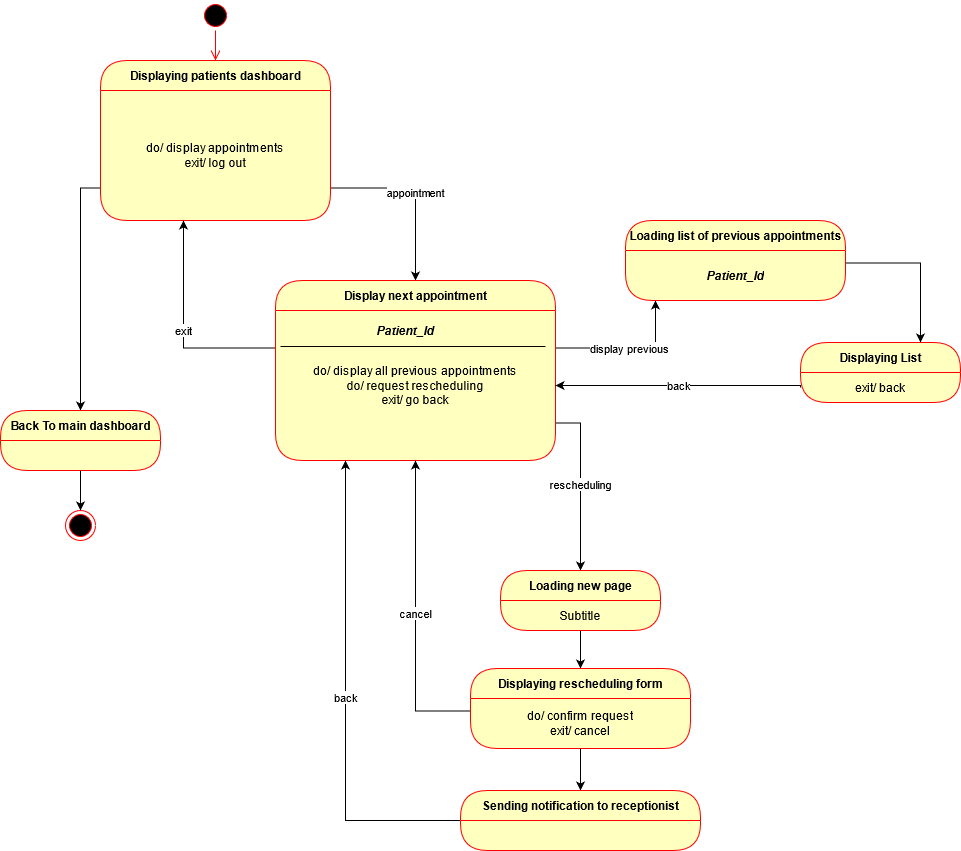

The diagram above was exported from draw.io. Its source (the exported page's mxGraphModel, read from the mxfile embedded in the PNG):
<mxGraphModel dx="1374" dy="533" grid="1" gridSize="10" guides="1" tooltips="1" connect="1" arrows="1" fold="1" page="1" pageScale="1" pageWidth="850" pageHeight="1100" math="0" shadow="0">
  <root>
    <mxCell id="0" />
    <mxCell id="1" parent="0" />
    <mxCell id="Hxhbhv6vB8Q0FQudTqsz-1" value="" style="ellipse;html=1;shape=startState;fillColor=#000000;strokeColor=#ff0000;" parent="1" vertex="1">
      <mxGeometry x="470" y="140" width="30" height="30" as="geometry" />
    </mxCell>
    <mxCell id="Hxhbhv6vB8Q0FQudTqsz-2" value="" style="edgeStyle=orthogonalEdgeStyle;html=1;verticalAlign=bottom;endArrow=open;endSize=8;strokeColor=#ff0000;" parent="1" source="Hxhbhv6vB8Q0FQudTqsz-1" target="Hxhbhv6vB8Q0FQudTqsz-3" edge="1">
      <mxGeometry relative="1" as="geometry">
        <mxPoint x="455" y="230" as="targetPoint" />
      </mxGeometry>
    </mxCell>
    <mxCell id="Hxhbhv6vB8Q0FQudTqsz-3" value="&lt;div&gt;Displaying patients dashboard&lt;/div&gt;" style="swimlane;html=1;fontStyle=1;align=center;verticalAlign=middle;childLayout=stackLayout;horizontal=1;startSize=30;horizontalStack=0;resizeParent=0;resizeLast=1;container=0;fontColor=#000000;collapsible=0;rounded=1;arcSize=30;strokeColor=#ff0000;fillColor=#ffffc0;swimlaneFillColor=#ffffc0;dropTarget=0;" parent="1" vertex="1">
      <mxGeometry x="370" y="200" width="230" height="160" as="geometry" />
    </mxCell>
    <mxCell id="Hxhbhv6vB8Q0FQudTqsz-4" value="&lt;div&gt;do/ display appointments &lt;br&gt;&lt;/div&gt;&lt;div&gt;exit/ log out&lt;br&gt;&lt;/div&gt;" style="text;html=1;strokeColor=none;fillColor=none;align=center;verticalAlign=middle;spacingLeft=4;spacingRight=4;whiteSpace=wrap;overflow=hidden;rotatable=0;fontColor=#000000;" parent="Hxhbhv6vB8Q0FQudTqsz-3" vertex="1">
      <mxGeometry y="30" width="230" height="130" as="geometry" />
    </mxCell>
    <mxCell id="Hxhbhv6vB8Q0FQudTqsz-5" value="appointment" style="edgeStyle=orthogonalEdgeStyle;rounded=0;orthogonalLoop=1;jettySize=auto;html=1;exitX=1;exitY=0.75;exitDx=0;exitDy=0;" parent="1" source="Hxhbhv6vB8Q0FQudTqsz-4" target="Hxhbhv6vB8Q0FQudTqsz-6" edge="1">
      <mxGeometry relative="1" as="geometry">
        <mxPoint x="665" y="430" as="targetPoint" />
        <mxPoint x="527.5" y="370" as="sourcePoint" />
      </mxGeometry>
    </mxCell>
    <mxCell id="Hxhbhv6vB8Q0FQudTqsz-6" value="Display next appointment" style="swimlane;html=1;fontStyle=1;align=center;verticalAlign=middle;childLayout=stackLayout;horizontal=1;startSize=30;horizontalStack=0;resizeParent=0;resizeLast=1;container=0;fontColor=#000000;collapsible=0;rounded=1;arcSize=30;strokeColor=#ff0000;fillColor=#ffffc0;swimlaneFillColor=#ffffc0;dropTarget=0;" parent="1" vertex="1">
      <mxGeometry x="545" y="420" width="280" height="180" as="geometry" />
    </mxCell>
    <mxCell id="Hxhbhv6vB8Q0FQudTqsz-7" value="&lt;div&gt;do/ display all previous appointments&lt;/div&gt;&lt;div&gt;do/ request rescheduling&lt;/div&gt;&lt;div&gt;exit/ go back&lt;br&gt;&lt;/div&gt;" style="text;html=1;strokeColor=none;fillColor=none;align=center;verticalAlign=middle;spacingLeft=4;spacingRight=4;whiteSpace=wrap;overflow=hidden;rotatable=0;fontColor=#000000;" parent="Hxhbhv6vB8Q0FQudTqsz-6" vertex="1">
      <mxGeometry y="30" width="280" height="150" as="geometry" />
    </mxCell>
    <mxCell id="Hxhbhv6vB8Q0FQudTqsz-8" value="exit" style="edgeStyle=orthogonalEdgeStyle;rounded=0;orthogonalLoop=1;jettySize=auto;html=1;exitX=0;exitY=0.25;exitDx=0;exitDy=0;" parent="1" source="Hxhbhv6vB8Q0FQudTqsz-7" edge="1">
      <mxGeometry relative="1" as="geometry">
        <mxPoint x="453" y="360" as="targetPoint" />
      </mxGeometry>
    </mxCell>
    <mxCell id="Hxhbhv6vB8Q0FQudTqsz-9" value="" style="line;strokeWidth=1;fillColor=none;align=left;verticalAlign=middle;spacingTop=-1;spacingLeft=3;spacingRight=3;rotatable=0;labelPosition=right;points=[];portConstraint=eastwest;" parent="1" vertex="1">
      <mxGeometry x="550" y="482" width="265" height="8" as="geometry" />
    </mxCell>
    <mxCell id="Hxhbhv6vB8Q0FQudTqsz-10" value="&lt;b&gt;&lt;i&gt;Patient_Id&lt;/i&gt;&lt;/b&gt;" style="text;html=1;strokeColor=none;fillColor=none;align=center;verticalAlign=middle;whiteSpace=wrap;rounded=0;" parent="1" vertex="1">
      <mxGeometry x="535" y="460" width="280" height="20" as="geometry" />
    </mxCell>
    <mxCell id="Hxhbhv6vB8Q0FQudTqsz-11" value="display previous" style="edgeStyle=orthogonalEdgeStyle;rounded=0;orthogonalLoop=1;jettySize=auto;html=1;exitX=1;exitY=0.25;exitDx=0;exitDy=0;" parent="1" source="Hxhbhv6vB8Q0FQudTqsz-7" target="Hxhbhv6vB8Q0FQudTqsz-12" edge="1">
      <mxGeometry relative="1" as="geometry">
        <mxPoint x="975" y="390" as="targetPoint" />
        <Array as="points">
          <mxPoint x="925" y="488" />
          <mxPoint x="925" y="390" />
        </Array>
      </mxGeometry>
    </mxCell>
    <mxCell id="Hxhbhv6vB8Q0FQudTqsz-12" value="Loading list of previous appointments" style="swimlane;html=1;fontStyle=1;align=center;verticalAlign=middle;childLayout=stackLayout;horizontal=1;startSize=30;horizontalStack=0;resizeParent=0;resizeLast=1;container=0;fontColor=#000000;collapsible=0;rounded=1;arcSize=30;strokeColor=#ff0000;fillColor=#ffffc0;swimlaneFillColor=#ffffc0;dropTarget=0;" parent="1" vertex="1">
      <mxGeometry x="895" y="360" width="220" height="80" as="geometry" />
    </mxCell>
    <mxCell id="Hxhbhv6vB8Q0FQudTqsz-13" value="&lt;b&gt;&lt;i&gt;Patient_Id&lt;/i&gt;&lt;/b&gt;" style="text;html=1;strokeColor=none;fillColor=none;align=center;verticalAlign=middle;spacingLeft=4;spacingRight=4;whiteSpace=wrap;overflow=hidden;rotatable=0;fontColor=#000000;" parent="Hxhbhv6vB8Q0FQudTqsz-12" vertex="1">
      <mxGeometry y="30" width="220" height="50" as="geometry" />
    </mxCell>
    <mxCell id="Hxhbhv6vB8Q0FQudTqsz-14" value="&lt;i&gt;Patient_Id&lt;/i&gt;" style="text;html=1;strokeColor=none;fillColor=none;align=center;verticalAlign=middle;spacingLeft=4;spacingRight=4;whiteSpace=wrap;overflow=hidden;rotatable=0;fontColor=#000000;" parent="Hxhbhv6vB8Q0FQudTqsz-12" vertex="1">
      <mxGeometry y="80" width="220" as="geometry" />
    </mxCell>
    <mxCell id="Hxhbhv6vB8Q0FQudTqsz-15" style="edgeStyle=orthogonalEdgeStyle;rounded=0;orthogonalLoop=1;jettySize=auto;html=1;exitX=1;exitY=0.25;exitDx=0;exitDy=0;entryX=0.75;entryY=0;entryDx=0;entryDy=0;" parent="1" source="Hxhbhv6vB8Q0FQudTqsz-13" target="Hxhbhv6vB8Q0FQudTqsz-16" edge="1">
      <mxGeometry relative="1" as="geometry">
        <mxPoint x="1125" y="510" as="targetPoint" />
      </mxGeometry>
    </mxCell>
    <mxCell id="Hxhbhv6vB8Q0FQudTqsz-16" value="Displaying List" style="swimlane;html=1;fontStyle=1;align=center;verticalAlign=middle;childLayout=stackLayout;horizontal=1;startSize=30;horizontalStack=0;resizeParent=0;resizeLast=1;container=0;fontColor=#000000;collapsible=0;rounded=1;arcSize=30;strokeColor=#ff0000;fillColor=#ffffc0;swimlaneFillColor=#ffffc0;dropTarget=0;" parent="1" vertex="1">
      <mxGeometry x="1070" y="482" width="160" height="60" as="geometry" />
    </mxCell>
    <mxCell id="Hxhbhv6vB8Q0FQudTqsz-17" value="exit/ back" style="text;html=1;strokeColor=none;fillColor=none;align=center;verticalAlign=middle;spacingLeft=4;spacingRight=4;whiteSpace=wrap;overflow=hidden;rotatable=0;fontColor=#000000;" parent="Hxhbhv6vB8Q0FQudTqsz-16" vertex="1">
      <mxGeometry y="30" width="160" height="30" as="geometry" />
    </mxCell>
    <mxCell id="Hxhbhv6vB8Q0FQudTqsz-18" value="back" style="edgeStyle=orthogonalEdgeStyle;rounded=0;orthogonalLoop=1;jettySize=auto;html=1;entryX=1;entryY=0.5;entryDx=0;entryDy=0;exitX=0;exitY=0.5;exitDx=0;exitDy=0;" parent="1" source="Hxhbhv6vB8Q0FQudTqsz-17" target="Hxhbhv6vB8Q0FQudTqsz-7" edge="1">
      <mxGeometry relative="1" as="geometry">
        <mxPoint x="1015" y="510" as="sourcePoint" />
        <Array as="points">
          <mxPoint x="1070" y="525" />
        </Array>
      </mxGeometry>
    </mxCell>
    <mxCell id="Hxhbhv6vB8Q0FQudTqsz-19" value="rescheduling" style="edgeStyle=orthogonalEdgeStyle;rounded=0;orthogonalLoop=1;jettySize=auto;html=1;exitX=1;exitY=0.75;exitDx=0;exitDy=0;" parent="1" source="Hxhbhv6vB8Q0FQudTqsz-7" target="Hxhbhv6vB8Q0FQudTqsz-21" edge="1">
      <mxGeometry relative="1" as="geometry">
        <mxPoint x="940" y="710" as="targetPoint" />
        <mxPoint x="670" y="660" as="sourcePoint" />
      </mxGeometry>
    </mxCell>
    <mxCell id="Hxhbhv6vB8Q0FQudTqsz-20" style="edgeStyle=orthogonalEdgeStyle;rounded=0;orthogonalLoop=1;jettySize=auto;html=1;exitX=0.5;exitY=1;exitDx=0;exitDy=0;" parent="1" source="Hxhbhv6vB8Q0FQudTqsz-21" target="Hxhbhv6vB8Q0FQudTqsz-23" edge="1">
      <mxGeometry relative="1" as="geometry">
        <mxPoint x="850.0588235294117" y="849.9999999999998" as="targetPoint" />
      </mxGeometry>
    </mxCell>
    <mxCell id="Hxhbhv6vB8Q0FQudTqsz-21" value="Loading new page" style="swimlane;html=1;fontStyle=1;align=center;verticalAlign=middle;childLayout=stackLayout;horizontal=1;startSize=30;horizontalStack=0;resizeParent=0;resizeLast=1;container=0;fontColor=#000000;collapsible=0;rounded=1;arcSize=30;strokeColor=#ff0000;fillColor=#ffffc0;swimlaneFillColor=#ffffc0;dropTarget=0;" parent="1" vertex="1">
      <mxGeometry x="770" y="710" width="160" height="60" as="geometry" />
    </mxCell>
    <mxCell id="Hxhbhv6vB8Q0FQudTqsz-22" value="Subtitle" style="text;html=1;strokeColor=none;fillColor=none;align=center;verticalAlign=middle;spacingLeft=4;spacingRight=4;whiteSpace=wrap;overflow=hidden;rotatable=0;fontColor=#000000;" parent="Hxhbhv6vB8Q0FQudTqsz-21" vertex="1">
      <mxGeometry y="30" width="160" height="30" as="geometry" />
    </mxCell>
    <mxCell id="Hxhbhv6vB8Q0FQudTqsz-23" value="Displaying rescheduling form" style="swimlane;html=1;fontStyle=1;align=center;verticalAlign=middle;childLayout=stackLayout;horizontal=1;startSize=30;horizontalStack=0;resizeParent=0;resizeLast=1;container=0;fontColor=#000000;collapsible=0;rounded=1;arcSize=30;strokeColor=#ff0000;fillColor=#ffffc0;swimlaneFillColor=#ffffc0;dropTarget=0;" parent="1" vertex="1">
      <mxGeometry x="740" y="808" width="220" height="80" as="geometry" />
    </mxCell>
    <mxCell id="Hxhbhv6vB8Q0FQudTqsz-24" value="&lt;div&gt;do/ confirm request &lt;br&gt;&lt;/div&gt;&lt;div&gt;exit/ cancel&lt;br&gt;&lt;/div&gt;" style="text;html=1;strokeColor=none;fillColor=none;align=center;verticalAlign=middle;spacingLeft=4;spacingRight=4;whiteSpace=wrap;overflow=hidden;rotatable=0;fontColor=#000000;" parent="Hxhbhv6vB8Q0FQudTqsz-23" vertex="1">
      <mxGeometry y="30" width="220" height="50" as="geometry" />
    </mxCell>
    <mxCell id="Hxhbhv6vB8Q0FQudTqsz-25" value="cancel" style="edgeStyle=orthogonalEdgeStyle;rounded=0;orthogonalLoop=1;jettySize=auto;html=1;exitX=0;exitY=0.25;exitDx=0;exitDy=0;entryX=0.5;entryY=1;entryDx=0;entryDy=0;" parent="1" source="Hxhbhv6vB8Q0FQudTqsz-24" target="Hxhbhv6vB8Q0FQudTqsz-7" edge="1">
      <mxGeometry relative="1" as="geometry">
        <mxPoint x="649.56" y="659.25" as="targetPoint" />
      </mxGeometry>
    </mxCell>
    <mxCell id="Hxhbhv6vB8Q0FQudTqsz-26" style="edgeStyle=orthogonalEdgeStyle;rounded=0;orthogonalLoop=1;jettySize=auto;html=1;exitX=0.5;exitY=1;exitDx=0;exitDy=0;" parent="1" source="Hxhbhv6vB8Q0FQudTqsz-24" target="Hxhbhv6vB8Q0FQudTqsz-28" edge="1">
      <mxGeometry relative="1" as="geometry">
        <mxPoint x="870" y="959.9999999999998" as="targetPoint" />
      </mxGeometry>
    </mxCell>
    <mxCell id="Hxhbhv6vB8Q0FQudTqsz-27" value="back" style="edgeStyle=orthogonalEdgeStyle;rounded=0;orthogonalLoop=1;jettySize=auto;html=1;exitX=0;exitY=0.5;exitDx=0;exitDy=0;entryX=0.25;entryY=1;entryDx=0;entryDy=0;" parent="1" source="Hxhbhv6vB8Q0FQudTqsz-28" target="Hxhbhv6vB8Q0FQudTqsz-7" edge="1">
      <mxGeometry relative="1" as="geometry">
        <mxPoint x="635.8400000000001" y="661.6500000000001" as="targetPoint" />
      </mxGeometry>
    </mxCell>
    <mxCell id="Hxhbhv6vB8Q0FQudTqsz-28" value="Sending notification to receptionist" style="swimlane;html=1;fontStyle=1;align=center;verticalAlign=middle;childLayout=stackLayout;horizontal=1;startSize=30;horizontalStack=0;resizeParent=0;resizeLast=1;container=0;fontColor=#000000;collapsible=0;rounded=1;arcSize=30;strokeColor=#ff0000;fillColor=#ffffc0;swimlaneFillColor=#ffffc0;dropTarget=0;" parent="1" vertex="1">
      <mxGeometry x="730" y="930" width="240" height="60" as="geometry" />
    </mxCell>
    <mxCell id="IJXJHd7wqjAi2E-c51CT-1" style="edgeStyle=orthogonalEdgeStyle;rounded=0;orthogonalLoop=1;jettySize=auto;html=1;exitX=0;exitY=0.75;exitDx=0;exitDy=0;entryX=0.5;entryY=0;entryDx=0;entryDy=0;" parent="1" source="Hxhbhv6vB8Q0FQudTqsz-4" target="IJXJHd7wqjAi2E-c51CT-2" edge="1">
      <mxGeometry relative="1" as="geometry">
        <mxPoint x="280" y="456.21" as="targetPoint" />
        <Array as="points">
          <mxPoint x="350" y="328" />
          <mxPoint x="350" y="540" />
        </Array>
        <mxPoint x="310" y="380" as="sourcePoint" />
      </mxGeometry>
    </mxCell>
    <mxCell id="IJXJHd7wqjAi2E-c51CT-2" value="Back To main dashboard" style="swimlane;html=1;fontStyle=1;align=center;verticalAlign=middle;childLayout=stackLayout;horizontal=1;startSize=30;horizontalStack=0;resizeParent=0;resizeLast=1;container=0;fontColor=#000000;collapsible=0;rounded=1;arcSize=30;strokeColor=#ff0000;fillColor=#ffffc0;swimlaneFillColor=#ffffc0;dropTarget=0;" parent="1" vertex="1">
      <mxGeometry x="270" y="550" width="160" height="60" as="geometry" />
    </mxCell>
    <mxCell id="IJXJHd7wqjAi2E-c51CT-4" style="edgeStyle=orthogonalEdgeStyle;rounded=0;orthogonalLoop=1;jettySize=auto;html=1;exitX=0.5;exitY=1;exitDx=0;exitDy=0;" parent="1" source="IJXJHd7wqjAi2E-c51CT-2" target="IJXJHd7wqjAi2E-c51CT-5" edge="1">
      <mxGeometry relative="1" as="geometry">
        <mxPoint x="235" y="593" as="targetPoint" />
        <mxPoint x="345" y="620" as="sourcePoint" />
      </mxGeometry>
    </mxCell>
    <mxCell id="IJXJHd7wqjAi2E-c51CT-5" value="" style="ellipse;html=1;shape=endState;fillColor=#000000;strokeColor=#ff0000;" parent="1" vertex="1">
      <mxGeometry x="335" y="650" width="30" height="30" as="geometry" />
    </mxCell>
  </root>
</mxGraphModel>